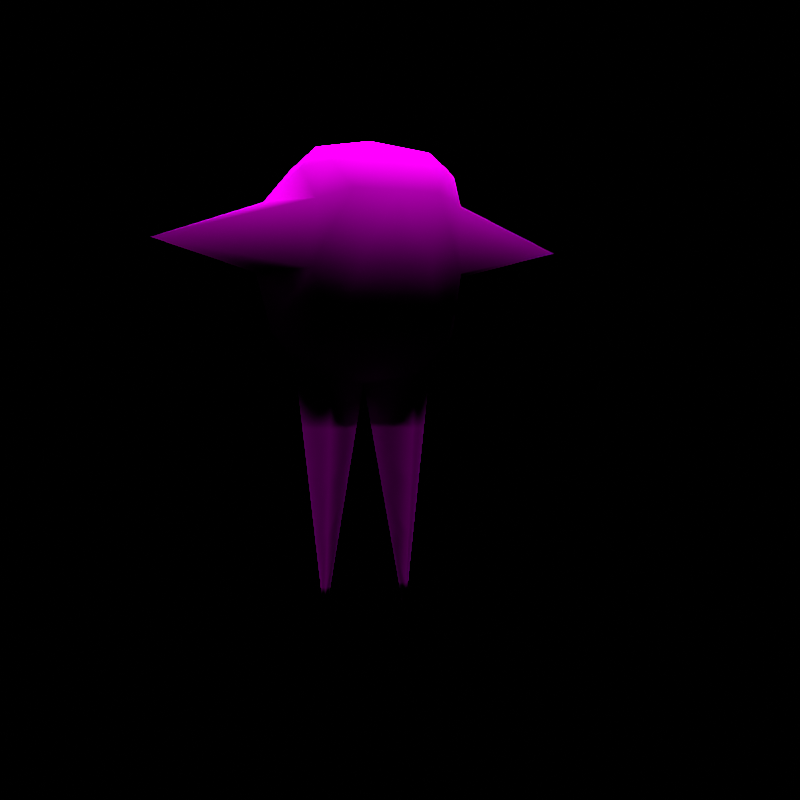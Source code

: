 # Source: rumble-hitmonlee.blend  (saved by Blender 2.82.7; exported with 4.5.12 LTS)
import bpy
from mathutils import Matrix  # noqa: F401  (used for matrix-valued properties, if any)

bpy.ops.wm.read_factory_settings(use_empty=True)
scene = bpy.context.scene
scene.name = 'regice'

# ---- collections
col_don_t_render_me = bpy.data.collections.new("Don't Render Me"); scene.collection.children.link(col_don_t_render_me)

# ---- images (referenced by path relative to the original .blend; pixels are not part of the script)
import os
ASSET_DIR = os.environ.get("B2B_ASSET_DIR", "")  # directory of the original .blend (textures are referenced by path, not embedded)
HERE = os.path.dirname(os.path.abspath(__file__))  # packed textures are extracted next to this script under _unpacked/

def load_image(name, relpath, width, height, colorspace="sRGB"):
    """Load a texture the original file referenced (path relative to the .blend, or extracted next to this script)."""
    p = next((c for c in (os.path.join(HERE, relpath), os.path.join(ASSET_DIR, relpath)) if relpath and os.path.exists(c)), "")
    if p:
        img = bpy.data.images.load(p, check_existing=True)
        img.name = name
    else:  # same state as the original file: an image datablock whose file is absent (Cycles renders it pink)
        img = bpy.data.images.new(name, width, height)
        img.source = "FILE"
        img.filepath = "//" + (relpath or name)
    img.colorspace_settings.name = colorspace
    return img
img_pii_sawamuraa_body_png = load_image('Pii_SAWAMURAA_body.png', 'Pii_SAWAMURAA_body.png', 1024, 1024, 'sRGB')

# ---- materials (node trees are filled in below, after node groups)
mat_pii_sawamuraa_body = bpy.data.materials.new('Pii_SAWAMURAA_body')
mat_pii_sawamuraa_body.use_backface_culling = True
mat_pii_sawamuraa_body.use_transparent_shadow = False
mat_pii_sawamuraa_body.diffuse_color = (0.9387, 0.6371, 0.9546, 1.0)

# ---- material node trees
mat_pii_sawamuraa_body.use_nodes = True; mat_pii_sawamuraa_body.node_tree.nodes.clear()
_N = mat_pii_sawamuraa_body.node_tree.nodes; _L = mat_pii_sawamuraa_body.node_tree.links
n0 = _N.new('ShaderNodeOutputMaterial'); n0.name = 'Material Output'; n0.location = (300, 300)
n1 = _N.new('ShaderNodeBsdfPrincipled'); n1.name = 'Principled BSDF'; n1.location = (10, 300)
n1.distribution = 'GGX'
n1.subsurface_method = 'BURLEY'
n1.inputs[2].default_value = 0.0
n1.inputs[3].default_value = 1.45
n1.inputs[13].default_value = 0.0
n1.inputs[27].default_value = (0.0, 0.0, 0.0, 1.0)
n1.inputs[28].default_value = 1.0
n2 = _N.new('ShaderNodeTexImage'); n2.name = 'Image Texture'; n2.location = (-280, 280)
n2.image = img_pii_sawamuraa_body_png
n2.interpolation = 'Closest'
_L.new(n1.outputs[0], n0.inputs[0])
_L.new(n2.outputs[0], n1.inputs[0])
n0.is_active_output = True

# ---- world
world_world = bpy.data.worlds.new('World'); scene.world = world_world
world_world.use_nodes = True; world_world.node_tree.nodes.clear()
_N = world_world.node_tree.nodes; _L = world_world.node_tree.links
n0 = _N.new('ShaderNodeOutputWorld'); n0.name = 'World Output'; n0.location = (300, 300)
n1 = _N.new('ShaderNodeBackground'); n1.name = 'Background'; n1.location = (10, 300)
n1.inputs[0].default_value = (0.05088, 0.05088, 0.05088, 1.0)
n1.inputs[1].default_value = 0.0
_L.new(n1.outputs[0], n0.inputs[0])
n0.is_active_output = True
world_world.color = (0.05088, 0.05088, 0.05088)
world_world.use_sun_shadow = False
world_world.sun_shadow_jitter_overblur = 0.0

# ---- cameras
cam_camera = bpy.data.cameras.new('Camera')
cam_camera.clip_end = 2e+04

# ---- lights
light_sun = bpy.data.lights.new('Sun', 'SUN')
light_sun.specular_factor = 0.0
light_sun.transmission_factor = 0.0
light_sun.use_shadow = False
light_sun.angle = 0.7854
light_sun.energy = 5.0
light_sun.shadow_soft_size = 0.25

# ---- meshes
me_sawamuraa = bpy.data.meshes.new('SAWAMURAA')
me_sawamuraa.from_pydata([(0.0, -0.2798, 1.437), (-0.1821, -0.2516, 1.429), (-0.1341, -0.3198, 1.341), (-0.1549, -0.1843, 1.487), (0.0, -0.2115, 1.496), (0.1341, -0.3198, 1.341), (0.1549, -0.1843, 1.487), (0.1821, -0.2516, 1.429), (-0.2309, -0.2516, 1.316), (-0.2489, -0.1529, 1.424), (0.0, -0.0578, 1.539), (0.2309, -0.2516, 1.316), (-0.3219, 0.05021, 1.345), (-0.1772, -0.05496, 1.51), (-0.2377, 0.02833, 1.449), (0.2489, -0.1529, 1.424), (0.1772, -0.05496, 1.51), (-0.2208, 0.1686, 1.355), (-0.3412, 0.07322, 1.122), (-0.1083, 0.07177, 1.506), (0.1083, 0.07177, 1.506), (0.2377, 0.02833, 1.449), (-0.2344, 0.2244, 1.148), (-0.306, 0.00153, 0.9285), (0.3219, 0.05021, 1.345), (0.0, 0.2087, 1.429), (0.2208, 0.1686, 1.355), (-0.2145, 0.1889, 0.9298), (0.0, 0.2921, 1.279), (0.0, 0.2929, 1.015), (-0.2302, -0.1409, 0.9013), (-0.1559, -0.2347, 0.9195), (0.3412, 0.07322, 1.122), (0.0, 0.159, 0.8118), (-0.231, 0.007208, 0.8364), (-0.1376, 0.1153, 0.8084), (0.2344, 0.2244, 1.148), (0.0, -0.2747, 0.9383), (0.0, -0.206, 0.8557), (0.2145, 0.1889, 0.9298), (0.306, 0.00153, 0.9285), (0.2408, -0.2322, 1.112), (0.0, -0.3307, 1.123), (0.0, -0.1394, 0.7884), (0.1559, -0.2347, 0.9195), (0.1376, -0.09569, 0.7919), (0.231, 0.007208, 0.8364), (0.1109, -0.3191, 1.124), (0.2302, -0.1409, 0.9013), (-0.6811, -2.794e-09, 1.213), (0.6811, -2.794e-09, 1.213), (0.0, -0.3424, 1.339), (-0.1109, -0.3191, 1.124), (-0.2408, -0.2322, 1.112), (-0.1376, -0.09569, 0.7919), (0.0, 0.01226, 0.7657), (-0.136, -0.003165, 0.0), (-0.2071, 0.004602, 0.6262), (-0.1372, 0.0886, 0.6262), (-0.02477, 0.009454, 0.6262), (-0.1372, -0.07634, 0.6262), (-0.05427, 0.006107, 0.4601), (-0.1369, -0.05693, 0.4601), (-0.1369, 0.06426, 0.4601), (-0.1882, 0.002542, 0.4601), (-0.08426, 0.002704, 0.2912), (-0.1366, -0.0372, 0.2912), (-0.1691, 0.0004474, 0.2912), (-0.1365, 0.03952, 0.2912), (-0.115, -0.0007833, 0.1182), (-0.1362, -0.01697, 0.1182), (-0.1362, 0.01415, 0.1182), (-0.1494, -0.001699, 0.1182), (0.1376, 0.1153, 0.8084), (0.136, -0.003165, 0.0), (0.2071, 0.004602, 0.6262), (0.1372, 0.0886, 0.6262), (0.02477, 0.009454, 0.6262), (0.1372, -0.07634, 0.6262), (0.05427, 0.006107, 0.4601), (0.1369, -0.05693, 0.4601), (0.1369, 0.06426, 0.4601), (0.1882, 0.002542, 0.4601), (0.08426, 0.002704, 0.2912), (0.1366, -0.0372, 0.2912), (0.1691, 0.0004474, 0.2912), (0.1365, 0.03952, 0.2912), (0.115, -0.0007833, 0.1182), (0.1362, -0.01697, 0.1182), (0.1362, 0.01415, 0.1182), (0.1494, -0.001699, 0.1182)], [], [(0, 1, 2), (0, 3, 1), (0, 2, 51), (0, 4, 3), (0, 51, 5), (0, 6, 4), (0, 5, 7), (0, 7, 6), (1, 8, 2), (1, 3, 9), (1, 9, 8), (4, 6, 10), (4, 10, 3), (5, 11, 7), (9, 12, 8), (9, 3, 13), (9, 14, 12), (9, 13, 14), (3, 10, 13), (6, 7, 15), (6, 16, 10), (6, 15, 16), (12, 14, 17), (12, 17, 18), (13, 10, 19), (13, 19, 14), (14, 19, 17), (7, 11, 15), (16, 20, 10), (16, 15, 21), (16, 21, 20), (10, 20, 19), (18, 17, 22), (18, 22, 23), (18, 23, 53), (11, 24, 15), (15, 24, 21), (20, 25, 19), (20, 21, 26), (20, 26, 25), (21, 24, 26), (19, 25, 17), (22, 27, 23), (22, 17, 28), (22, 29, 27), (22, 28, 29), (25, 26, 28), (25, 28, 17), (53, 23, 30), (53, 30, 31), (53, 31, 52), (24, 32, 26), (27, 29, 33), (27, 34, 23), (27, 33, 35), (27, 35, 34), (23, 34, 30), (28, 26, 36), (28, 36, 29), (26, 32, 36), (31, 37, 52), (31, 30, 54), (31, 38, 37), (31, 54, 38), (30, 34, 54), (33, 55, 35), (33, 29, 39), (33, 73, 55), (33, 39, 73), (29, 36, 39), (32, 40, 36), (32, 41, 40), (36, 40, 39), (52, 37, 42), (38, 54, 43), (38, 44, 37), (38, 43, 45), (38, 45, 44), (43, 54, 55), (43, 55, 45), (73, 39, 46), (39, 40, 46), (41, 47, 44), (41, 48, 40), (41, 44, 48), (48, 44, 45), (48, 46, 40), (48, 45, 46), (47, 42, 37), (47, 37, 44), (49, 12, 18), (49, 8, 12), (49, 18, 53), (49, 53, 8), (50, 41, 32), (50, 11, 41), (50, 32, 24), (50, 24, 11), (5, 51, 47), (2, 52, 51), (52, 42, 51), (51, 42, 47), (52, 2, 53), (53, 2, 8), (5, 47, 41), (41, 11, 5), (56, 71, 69), (56, 72, 71), (56, 69, 70), (56, 70, 72), (57, 60, 54, 34), (59, 58, 35, 55), (58, 57, 34, 35), (60, 59, 55, 54), (64, 62, 60, 57), (61, 63, 58, 59), (63, 64, 57, 58), (62, 61, 59, 60), (67, 66, 62, 64), (65, 68, 63, 61), (68, 67, 64, 63), (66, 65, 61, 62), (72, 70, 66, 67), (69, 71, 68, 65), (71, 72, 67, 68), (70, 69, 65, 66), (74, 87, 89), (74, 89, 90), (74, 88, 87), (74, 90, 88), (75, 46, 45, 78), (77, 55, 73, 76), (76, 73, 46, 75), (78, 45, 55, 77), (82, 75, 78, 80), (79, 77, 76, 81), (81, 76, 75, 82), (80, 78, 77, 79), (85, 82, 80, 84), (83, 79, 81, 86), (86, 81, 82, 85), (84, 80, 79, 83), (90, 85, 84, 88), (87, 83, 86, 89), (89, 86, 85, 90), (88, 84, 83, 87)])
me_sawamuraa.polygons.foreach_set('use_smooth', [True] * 146)
_uv = me_sawamuraa.uv_layers.new(name='UVMap')
_uv.uv.foreach_set('vector', [0.293, 0.07868, 0.293, 0.07868, 0.293, 0.07868, 0.293, 0.07868, 0.293, 0.07868, 0.293, 0.07868, 0.293, 0.07868, 0.293, 0.07868, 0.293, 0.07868, 0.293, 0.07868, 0.293, 0.07868, 0.293, 0.07868, 0.293, 0.07868, 0.293, 0.07868, 0.293, 0.07868, 0.293, 0.07868, 0.293, 0.07868, 0.293, 0.07868, 0.293, 0.07868, 0.293, 0.07868, 0.293, 0.07868, 0.293, 0.07868, 0.293, 0.07868, 0.293, 0.07868, 0.293, 0.07868, 0.293, 0.07868, 0.293, 0.07868, 0.293, 0.07868, 0.293, 0.07868, 0.2764, 0.04255, 0.293, 0.07868, 0.2764, 0.04255, 0.2764, 0.04255, 0.293, 0.07868, 0.293, 0.07868, 0.2764, 0.04255, 0.293, 0.07868, 0.2764, 0.04255, 0.293, 0.07868, 0.293, 0.07868, 0.293, 0.07868, 0.293, 0.07868, 0.2764, 0.04255, 0.2764, 0.04255, 0.2764, 0.04255, 0.2764, 0.04255, 0.293, 0.07868, 0.2764, 0.04255, 0.2764, 0.04255, 0.2764, 0.04255, 0.2764, 0.04255, 0.2764, 0.04255, 0.2764, 0.04255, 0.2764, 0.04255, 0.293, 0.07868, 0.2764, 0.04255, 0.2764, 0.04255, 0.293, 0.07868, 0.293, 0.07868, 0.2764, 0.04255, 0.293, 0.07868, 0.2764, 0.04255, 0.2764, 0.04255, 0.293, 0.07868, 0.2764, 0.04255, 0.2764, 0.04255, 0.2764, 0.04255, 0.2764, 0.04255, 0.2764, 0.04255, 0.2764, 0.04255, 0.2764, 0.04255, 0.2764, 0.04255, 0.2764, 0.04255, 0.2764, 0.04255, 0.2764, 0.04255, 0.2764, 0.04255, 0.2764, 0.04255, 0.2764, 0.04255, 0.2764, 0.04255, 0.2764, 0.04255, 0.2764, 0.04255, 0.293, 0.07868, 0.2764, 0.04255, 0.2764, 0.04255, 0.2764, 0.04255, 0.2764, 0.04255, 0.2764, 0.04255, 0.2764, 0.04255, 0.2764, 0.04255, 0.2764, 0.04255, 0.2764, 0.04255, 0.2764, 0.04255, 0.2764, 0.04255, 0.2764, 0.04255, 0.2764, 0.04255, 0.2764, 0.04255, 0.2764, 0.04255, 0.2764, 0.04255, 0.2764, 0.04255, 0.2764, 0.04255, 0.2764, 0.04255, 0.2764, 0.04255, 0.2764, 0.04255, 0.2764, 0.04255, 0.2764, 0.04255, 0.2764, 0.04255, 0.2764, 0.04255, 0.2764, 0.04255, 0.2764, 0.04255, 0.2764, 0.04255, 0.2764, 0.04255, 0.2764, 0.04255, 0.2764, 0.04255, 0.2764, 0.04255, 0.2764, 0.04255, 0.2764, 0.04255, 0.2764, 0.04255, 0.2764, 0.04255, 0.2764, 0.04255, 0.2764, 0.04255, 0.2764, 0.04255, 0.2764, 0.04255, 0.2764, 0.04255, 0.2764, 0.04255, 0.2764, 0.04255, 0.2764, 0.04255, 0.2764, 0.04255, 0.2764, 0.04255, 0.2764, 0.04255, 0.2764, 0.04255, 0.2764, 0.04255, 0.2764, 0.04255, 0.2764, 0.04255, 0.2764, 0.04255, 0.2764, 0.04255, 0.2764, 0.04255, 0.2764, 0.04255, 0.2764, 0.04255, 0.2764, 0.04255, 0.2764, 0.04255, 0.2764, 0.04255, 0.2764, 0.04255, 0.2764, 0.04255, 0.2764, 0.04255, 0.2764, 0.04255, 0.2764, 0.04255, 0.2764, 0.04255, 0.2764, 0.04255, 0.2764, 0.04255, 0.2764, 0.04255, 0.2764, 0.04255, 0.2764, 0.04255, 0.2764, 0.04255, 0.2764, 0.04255, 0.2764, 0.04255, 0.2764, 0.04255, 0.2764, 0.04255, 0.2764, 0.04255, 0.2764, 0.04255, 0.2764, 0.04255, 0.2764, 0.04255, 0.2764, 0.04255, 0.2764, 0.04255, 0.2764, 0.04255, 0.2764, 0.04255, 0.2764, 0.04255, 0.2764, 0.04255, 0.2764, 0.04255, 0.2764, 0.04255, 0.2764, 0.04255, 0.2764, 0.04255, 0.2764, 0.04255, 0.2764, 0.04255, 0.2764, 0.04255, 0.2764, 0.04255, 0.2764, 0.04255, 0.2764, 0.04255, 0.2764, 0.04255, 0.2764, 0.04255, 0.2764, 0.04255, 0.2764, 0.04255, 0.2764, 0.04255, 0.2764, 0.04255, 0.2764, 0.04255, 0.2764, 0.04255, 0.2764, 0.04255, 0.2764, 0.04255, 0.2764, 0.04255, 0.2764, 0.04255, 0.2764, 0.04255, 0.2764, 0.04255, 0.2764, 0.04255, 0.2764, 0.04255, 0.2764, 0.04255, 0.2764, 0.04255, 0.2764, 0.04255, 0.2764, 0.04255, 0.2764, 0.04255, 0.2764, 0.04255, 0.2764, 0.04255, 0.2764, 0.04255, 0.2764, 0.04255, 0.2764, 0.04255, 0.2764, 0.04255, 0.2764, 0.04255, 0.2764, 0.04255, 0.2764, 0.04255, 0.2764, 0.04255, 0.2764, 0.04255, 0.2764, 0.04255, 0.2764, 0.04255, 0.2764, 0.04255, 0.2764, 0.04255, 0.2764, 0.04255, 0.2764, 0.04255, 0.2764, 0.04255, 0.2764, 0.04255, 0.2764, 0.04255, 0.2764, 0.04255, 0.2764, 0.04255, 0.2764, 0.04255, 0.2764, 0.04255, 0.2764, 0.04255, 0.2764, 0.04255, 0.2764, 0.04255, 0.2764, 0.04255, 0.2764, 0.04255, 0.2764, 0.04255, 0.2764, 0.04255, 0.2764, 0.04255, 0.2764, 0.04255, 0.2764, 0.04255, 0.2764, 0.04255, 0.2764, 0.04255, 0.2764, 0.04255, 0.2764, 0.04255, 0.2764, 0.04255, 0.2764, 0.04255, 0.2764, 0.04255, 0.2764, 0.04255, 0.2764, 0.04255, 0.2764, 0.04255, 0.2764, 0.04255, 0.2764, 0.04255, 0.2764, 0.04255, 0.2764, 0.04255, 0.2764, 0.04255, 0.2764, 0.04255, 0.2764, 0.04255, 0.2764, 0.04255, 0.2764, 0.04255, 0.2764, 0.04255, 0.2764, 0.04255, 0.2764, 0.04255, 0.2764, 0.04255, 0.2764, 0.04255, 0.2764, 0.04255, 0.2764, 0.04255, 0.2764, 0.04255, 0.2764, 0.04255, 0.2764, 0.04255, 0.2764, 0.04255, 0.2764, 0.04255, 0.2764, 0.04255, 0.2764, 0.04255, 0.2764, 0.04255, 0.2764, 0.04255, 0.2764, 0.04255, 0.2764, 0.04255, 0.2764, 0.04255, 0.41, 0.1351, 0.3466, 0.5746, 0.4589, 0.5746, 0.41, 0.1351, 0.3515, 0.5746, 0.3466, 0.5746, 0.41, 0.1351, 0.4589, 0.5746, 0.453, 0.5746, 0.41, 0.1351, 0.453, 0.5746, 0.3515, 0.5746, 0.41, 0.1351, 0.453, 0.5746, 0.4589, 0.5746, 0.41, 0.1351, 0.3515, 0.5746, 0.453, 0.5746, 0.41, 0.1351, 0.4589, 0.5746, 0.3466, 0.5746, 0.41, 0.1351, 0.3466, 0.5746, 0.3515, 0.5746, 0.7343, 0.9604, 0.5, 0.9604, 0.6729, 0.7297, 0.7343, 0.9604, 0.6729, 0.7297, 0.5, 0.9604, 0.6729, 0.7297, 0.5, 0.7297, 0.5, 0.9604, 0.5, 0.9604, 0.5, 0.7297, 0.6729, 0.7297, 0.6729, 0.7297, 0.7343, 0.9604, 0.9545, 0.7093, 0.9545, 0.7093, 0.7343, 0.9604, 0.9577, 0.9268, 0.7343, 0.9604, 0.6729, 0.7297, 0.9545, 0.7093, 0.9545, 0.7093, 0.9577, 0.9268, 0.7343, 0.9604, 0.05901, 0.0, 0.05448, 0.0731, 0.05897, 0.07717, 0.05901, 0.0, 0.05895, 0.07065, 0.05448, 0.0731, 0.05901, 0.0, 0.05897, 0.07717, 0.06353, 0.07462, 0.05901, 0.0, 0.06353, 0.07462, 0.05895, 0.07065, 0.05867, 0.3744, 0.08292, 0.3954, 0.08924, 0.5, 0.05856, 0.5, 0.05876, 0.4089, 0.035, 0.3873, 0.02802, 0.5, 0.0587, 0.5, 0.035, 0.3873, 0.05867, 0.3744, 0.05856, 0.5, 0.02802, 0.5, 0.08292, 0.3954, 0.05876, 0.4089, 0.0587, 0.5, 0.08924, 0.5, 0.05876, 0.2751, 0.07658, 0.2905, 0.08292, 0.3954, 0.05867, 0.3744, 0.05882, 0.3005, 0.04137, 0.2846, 0.035, 0.3873, 0.05876, 0.4089, 0.04137, 0.2846, 0.05876, 0.2751, 0.05867, 0.3744, 0.035, 0.3873, 0.07658, 0.2905, 0.05882, 0.3005, 0.05876, 0.4089, 0.08292, 0.3954, 0.05886, 0.1741, 0.07013, 0.1839, 0.07658, 0.2905, 0.05876, 0.2751, 0.05889, 0.1902, 0.04785, 0.1801, 0.04137, 0.2846, 0.05882, 0.3005, 0.04785, 0.1801, 0.05886, 0.1741, 0.05876, 0.2751, 0.04137, 0.2846, 0.07013, 0.1839, 0.05889, 0.1902, 0.05882, 0.3005, 0.07658, 0.2905, 0.05895, 0.07065, 0.06353, 0.07462, 0.07013, 0.1839, 0.05886, 0.1741, 0.05897, 0.07717, 0.05448, 0.0731, 0.04785, 0.1801, 0.05889, 0.1902, 0.05448, 0.0731, 0.05895, 0.07065, 0.05886, 0.1741, 0.04785, 0.1801, 0.06353, 0.07462, 0.05897, 0.07717, 0.05889, 0.1902, 0.07013, 0.1839, 0.05901, 0.0, 0.05897, 0.07717, 0.05448, 0.0731, 0.05901, 0.0, 0.05448, 0.0731, 0.05895, 0.07065, 0.05901, 0.0, 0.06353, 0.07462, 0.05897, 0.07717, 0.05901, 0.0, 0.05895, 0.07065, 0.06353, 0.07462, 0.05867, 0.3744, 0.05856, 0.5, 0.08924, 0.5, 0.08292, 0.3954, 0.05876, 0.4089, 0.0587, 0.5, 0.02802, 0.5, 0.035, 0.3873, 0.035, 0.3873, 0.02802, 0.5, 0.05856, 0.5, 0.05867, 0.3744, 0.08292, 0.3954, 0.08924, 0.5, 0.0587, 0.5, 0.05876, 0.4089, 0.05876, 0.2751, 0.05867, 0.3744, 0.08292, 0.3954, 0.07658, 0.2905, 0.05882, 0.3005, 0.05876, 0.4089, 0.035, 0.3873, 0.04137, 0.2846, 0.04137, 0.2846, 0.035, 0.3873, 0.05867, 0.3744, 0.05876, 0.2751, 0.07658, 0.2905, 0.08292, 0.3954, 0.05876, 0.4089, 0.05882, 0.3005, 0.05886, 0.1741, 0.05876, 0.2751, 0.07658, 0.2905, 0.07013, 0.1839, 0.05889, 0.1902, 0.05882, 0.3005, 0.04137, 0.2846, 0.04785, 0.1801, 0.04785, 0.1801, 0.04137, 0.2846, 0.05876, 0.2751, 0.05886, 0.1741, 0.07013, 0.1839, 0.07658, 0.2905, 0.05882, 0.3005, 0.05889, 0.1902, 0.05895, 0.07065, 0.05886, 0.1741, 0.07013, 0.1839, 0.06353, 0.07462, 0.05897, 0.07717, 0.05889, 0.1902, 0.04785, 0.1801, 0.05448, 0.0731, 0.05448, 0.0731, 0.04785, 0.1801, 0.05886, 0.1741, 0.05895, 0.07065, 0.06353, 0.07462, 0.07013, 0.1839, 0.05889, 0.1902, 0.05897, 0.07717])
me_sawamuraa.materials.append(mat_pii_sawamuraa_body)
me_sawamuraa.use_remesh_fix_poles = True
me_sawamuraa.use_remesh_preserve_attributes = False
me_sawamuraa.use_mirror_vertex_groups = False
me_sawamuraa.update()
me_sawamuraa.normals_split_custom_set([tuple(v) for v in zip(*[iter([-1.608e-07, -0.7528, 0.6582, -0.4843, -0.657, 0.5777, -0.3508, -0.9077, 0.2301, -1.608e-07, -0.7528, 0.6582, -0.335, -0.3912, 0.8572, -0.4843, -0.657, 0.5777, -1.608e-07, -0.7528, 0.6582, -0.3508, -0.9077, 0.2301, 0.0, -0.967, 0.2549, -1.608e-07, -0.7528, 0.6582, -4.777e-07, -0.4873, 0.8732, -0.335, -0.3912, 0.8572, -1.608e-07, -0.7528, 0.6582, 0.0, -0.967, 0.2549, 0.3508, -0.9077, 0.2301, -1.608e-07, -0.7528, 0.6582, 0.335, -0.3912, 0.8572, -4.777e-07, -0.4873, 0.8732, -1.608e-07, -0.7528, 0.6582, 0.3508, -0.9077, 0.2301, 0.4843, -0.657, 0.5777, -1.608e-07, -0.7528, 0.6582, 0.4843, -0.657, 0.5777, 0.335, -0.3912, 0.8572, -0.4843, -0.657, 0.5777, -0.6634, -0.7184, 0.209, -0.3508, -0.9077, 0.2301, -0.4843, -0.657, 0.5777, -0.335, -0.3912, 0.8572, -0.8234, -0.2917, 0.4867, -0.4843, -0.657, 0.5777, -0.8234, -0.2917, 0.4867, -0.6634, -0.7184, 0.209, -4.777e-07, -0.4873, 0.8732, 0.335, -0.3912, 0.8572, -1.464e-07, -0.03144, 0.9995, -4.777e-07, -0.4873, 0.8732, -1.464e-07, -0.03144, 0.9995, -0.335, -0.3912, 0.8572, 0.3508, -0.9077, 0.2301, 0.6634, -0.7184, 0.209, 0.4843, -0.657, 0.5777, -0.8234, -0.2917, 0.4867, -0.6962, 0.408, 0.5907, -0.6634, -0.7184, 0.209, -0.8234, -0.2917, 0.4867, -0.335, -0.3912, 0.8572, -0.4475, -0.01597, 0.8941, -0.8234, -0.2917, 0.4867, -0.6476, 0.2521, 0.7191, -0.6962, 0.408, 0.5907, -0.8234, -0.2917, 0.4867, -0.4475, -0.01597, 0.8941, -0.6476, 0.2521, 0.7191, -0.335, -0.3912, 0.8572, -1.464e-07, -0.03144, 0.9995, -0.4475, -0.01597, 0.8941, 0.335, -0.3912, 0.8572, 0.4843, -0.657, 0.5777, 0.8234, -0.2917, 0.4867, 0.335, -0.3912, 0.8572, 0.4475, -0.01597, 0.8941, -1.464e-07, -0.03144, 0.9995, 0.335, -0.3912, 0.8572, 0.8234, -0.2917, 0.4867, 0.4475, -0.01597, 0.8941, -0.6962, 0.408, 0.5907, -0.6476, 0.2521, 0.7191, -0.5591, 0.6994, 0.4452, -0.6962, 0.408, 0.5907, -0.5591, 0.6994, 0.4452, -0.7815, 0.5156, -0.3512, -0.4475, -0.01597, 0.8941, -1.464e-07, -0.03144, 0.9995, -0.251, 0.4087, 0.8775, -0.4475, -0.01597, 0.8941, -0.251, 0.4087, 0.8775, -0.6476, 0.2521, 0.7191, -0.6476, 0.2521, 0.7191, -0.251, 0.4087, 0.8775, -0.5591, 0.6994, 0.4452, 0.4843, -0.657, 0.5777, 0.6634, -0.7184, 0.209, 0.8234, -0.2917, 0.4867, 0.4475, -0.01597, 0.8941, 0.251, 0.4087, 0.8775, -1.464e-07, -0.03144, 0.9995, 0.4475, -0.01597, 0.8941, 0.8234, -0.2917, 0.4867, 0.6476, 0.2521, 0.7191, 0.4475, -0.01597, 0.8941, 0.6476, 0.2521, 0.7191, 0.251, 0.4087, 0.8775, -1.464e-07, -0.03144, 0.9995, 0.251, 0.4087, 0.8775, -0.251, 0.4087, 0.8775, -0.7815, 0.5156, -0.3512, -0.5591, 0.6994, 0.4452, -0.6196, 0.7849, 0.01208, -0.7815, 0.5156, -0.3512, -0.6196, 0.7849, 0.01208, -0.9228, 0.006902, -0.3853, -0.7815, 0.5156, -0.3512, -0.9228, 0.006902, -0.3853, -0.6447, -0.72, -0.2568, 0.6634, -0.7184, 0.209, 0.6962, 0.408, 0.5907, 0.8234, -0.2917, 0.4867, 0.8234, -0.2917, 0.4867, 0.6962, 0.408, 0.5907, 0.6476, 0.2521, 0.7191, 0.251, 0.4087, 0.8775, -2.658e-08, 0.7499, 0.6615, -0.251, 0.4087, 0.8775, 0.251, 0.4087, 0.8775, 0.6476, 0.2521, 0.7191, 0.5591, 0.6994, 0.4452, 0.251, 0.4087, 0.8775, 0.5591, 0.6994, 0.4452, -2.658e-08, 0.7499, 0.6615, 0.6476, 0.2521, 0.7191, 0.6962, 0.408, 0.5907, 0.5591, 0.6994, 0.4452, -0.251, 0.4087, 0.8775, -2.658e-08, 0.7499, 0.6615, -0.5591, 0.6994, 0.4452, -0.6196, 0.7849, 0.01208, -0.5983, 0.6844, -0.4168, -0.9228, 0.006902, -0.3853, -0.6196, 0.7849, 0.01208, -0.5591, 0.6994, 0.4452, 0.0, 0.9655, 0.2605, -0.6196, 0.7849, 0.01208, 8.103e-08, 0.9659, -0.2589, -0.5983, 0.6844, -0.4168, -0.6196, 0.7849, 0.01208, 0.0, 0.9655, 0.2605, 8.103e-08, 0.9659, -0.2589, -2.658e-08, 0.7499, 0.6615, 0.5591, 0.6994, 0.4452, 0.0, 0.9655, 0.2605, -2.658e-08, 0.7499, 0.6615, 0.0, 0.9655, 0.2605, -0.5591, 0.6994, 0.4452, -0.6447, -0.72, -0.2568, -0.9228, 0.006902, -0.3853, -0.7342, -0.4708, -0.4892, -0.6447, -0.72, -0.2568, -0.7342, -0.4708, -0.4892, -0.424, -0.7563, -0.4983, -0.6447, -0.72, -0.2568, -0.424, -0.7563, -0.4983, -0.3208, -0.9331, -0.1628, 0.6962, 0.408, 0.5907, 0.7815, 0.5156, -0.3512, 0.5591, 0.6994, 0.4452, -0.5983, 0.6844, -0.4168, 8.103e-08, 0.9659, -0.2589, 4.989e-08, 0.6295, -0.777, -0.5983, 0.6844, -0.4168, -0.857, 0.04384, -0.5134, -0.9228, 0.006902, -0.3853, -0.5983, 0.6844, -0.4168, 4.989e-08, 0.6295, -0.777, -0.3431, 0.7471, -0.5693, -0.5983, 0.6844, -0.4168, -0.3431, 0.7471, -0.5693, -0.857, 0.04384, -0.5134, -0.9228, 0.006902, -0.3853, -0.857, 0.04384, -0.5134, -0.7342, -0.4708, -0.4892, 0.0, 0.9655, 0.2605, 0.5591, 0.6994, 0.4452, 0.6196, 0.7849, 0.01208, 0.0, 0.9655, 0.2605, 0.6196, 0.7849, 0.01208, 8.103e-08, 0.9659, -0.2589, 0.5591, 0.6994, 0.4452, 0.7815, 0.5156, -0.3512, 0.6196, 0.7849, 0.01208, -0.424, -0.7563, -0.4983, -9.456e-08, -0.8828, -0.4697, -0.3208, -0.9331, -0.1628, -0.424, -0.7563, -0.4983, -0.7342, -0.4708, -0.4892, -0.3518, -0.7084, -0.6119, -0.424, -0.7563, -0.4983, -8.723e-08, -0.7172, -0.6969, -9.456e-08, -0.8828, -0.4697, -0.424, -0.7563, -0.4983, -0.3518, -0.7084, -0.6119, -8.723e-08, -0.7172, -0.6969, -0.7342, -0.4708, -0.4892, -0.857, 0.04384, -0.5134, -0.3518, -0.7084, -0.6119, 4.989e-08, 0.6295, -0.777, -2.852e-08, 0.1246, -0.9922, -0.3431, 0.7471, -0.5693, 4.989e-08, 0.6295, -0.777, 8.103e-08, 0.9659, -0.2589, 0.5983, 0.6844, -0.4168, 4.989e-08, 0.6295, -0.777, 0.3431, 0.7471, -0.5693, -2.852e-08, 0.1246, -0.9922, 4.989e-08, 0.6295, -0.777, 0.5983, 0.6844, -0.4168, 0.3431, 0.7471, -0.5693, 8.103e-08, 0.9659, -0.2589, 0.6196, 0.7849, 0.01208, 0.5983, 0.6844, -0.4168, 0.7815, 0.5156, -0.3512, 0.9228, 0.006902, -0.3853, 0.6196, 0.7849, 0.01208, 0.7815, 0.5156, -0.3512, 0.6447, -0.72, -0.2568, 0.9228, 0.006902, -0.3853, 0.6196, 0.7849, 0.01208, 0.9228, 0.006902, -0.3853, 0.5983, 0.6844, -0.4168, -0.3208, -0.9331, -0.1628, -9.456e-08, -0.8828, -0.4697, 0.0, -0.9849, -0.173, -8.723e-08, -0.7172, -0.6969, -0.3518, -0.7084, -0.6119, 5.253e-09, -0.4966, -0.868, -8.723e-08, -0.7172, -0.6969, 0.424, -0.7563, -0.4983, -9.456e-08, -0.8828, -0.4697, -8.723e-08, -0.7172, -0.6969, 5.253e-09, -0.4966, -0.868, 0.3518, -0.7084, -0.6119, -8.723e-08, -0.7172, -0.6969, 0.3518, -0.7084, -0.6119, 0.424, -0.7563, -0.4983, 5.253e-09, -0.4966, -0.868, -0.3518, -0.7084, -0.6119, -2.852e-08, 0.1246, -0.9922, 5.253e-09, -0.4966, -0.868, -2.852e-08, 0.1246, -0.9922, 0.3518, -0.7084, -0.6119, 0.3431, 0.7471, -0.5693, 0.5983, 0.6844, -0.4168, 0.857, 0.04384, -0.5134, 0.5983, 0.6844, -0.4168, 0.9228, 0.006902, -0.3853, 0.857, 0.04384, -0.5134, 0.6447, -0.72, -0.2568, 0.3208, -0.9331, -0.1628, 0.424, -0.7563, -0.4983, 0.6447, -0.72, -0.2568, 0.7342, -0.4708, -0.4892, 0.9228, 0.006902, -0.3853, 0.6447, -0.72, -0.2568, 0.424, -0.7563, -0.4983, 0.7342, -0.4708, -0.4892, 0.7342, -0.4708, -0.4892, 0.424, -0.7563, -0.4983, 0.3518, -0.7084, -0.6119, 0.7342, -0.4708, -0.4892, 0.857, 0.04384, -0.5134, 0.9228, 0.006902, -0.3853, 0.7342, -0.4708, -0.4892, 0.3518, -0.7084, -0.6119, 0.857, 0.04384, -0.5134, 0.3208, -0.9331, -0.1628, 0.0, -0.9849, -0.173, -9.456e-08, -0.8828, -0.4697, 0.3208, -0.9331, -0.1628, -9.456e-08, -0.8828, -0.4697, 0.424, -0.7563, -0.4983, -0.9902, 0.1382, -0.0222, -0.6962, 0.408, 0.5907, -0.7815, 0.5156, -0.3512, -0.9902, 0.1382, -0.0222, -0.6634, -0.7184, 0.209, -0.6962, 0.408, 0.5907, -0.9902, 0.1382, -0.0222, -0.7815, 0.5156, -0.3512, -0.6447, -0.72, -0.2568, -0.9902, 0.1382, -0.0222, -0.6447, -0.72, -0.2568, -0.6634, -0.7184, 0.209, 0.9902, 0.1382, -0.02221, 0.6447, -0.72, -0.2568, 0.7815, 0.5156, -0.3512, 0.9902, 0.1382, -0.02221, 0.6634, -0.7184, 0.209, 0.6447, -0.72, -0.2568, 0.9902, 0.1382, -0.02221, 0.7815, 0.5156, -0.3512, 0.6962, 0.408, 0.5907, 0.9902, 0.1382, -0.02221, 0.6962, 0.408, 0.5907, 0.6634, -0.7184, 0.209, 0.3508, -0.9077, 0.2301, 0.0, -0.967, 0.2549, 0.3208, -0.9331, -0.1628, -0.3508, -0.9077, 0.2301, -0.3208, -0.9331, -0.1628, 0.0, -0.967, 0.2549, -0.3208, -0.9331, -0.1628, 0.0, -0.9849, -0.173, 0.0, -0.967, 0.2549, 0.0, -0.967, 0.2549, 0.0, -0.9849, -0.173, 0.3208, -0.9331, -0.1628, -0.3208, -0.9331, -0.1628, -0.3508, -0.9077, 0.2301, -0.6447, -0.72, -0.2568, -0.6447, -0.72, -0.2568, -0.3508, -0.9077, 0.2301, -0.6634, -0.7184, 0.209, 0.3508, -0.9077, 0.2301, 0.3208, -0.9331, -0.1628, 0.6447, -0.72, -0.2568, 0.6447, -0.72, -0.2568, 0.6634, -0.7184, 0.209, 0.3508, -0.9077, 0.2301, -0.02025, -0.01545, -0.9997, -0.131, 0.9809, -0.144, 0.9844, 0.01696, -0.1752, -0.02025, -0.01545, -0.9997, -0.9936, -0.009645, -0.1127, -0.131, 0.9809, -0.144, -0.02025, -0.01545, -0.9997, 0.9844, 0.01696, -0.1752, -0.1031, -0.9879, -0.1156, -0.02025, -0.01545, -0.9997, -0.1031, -0.9879, -0.1156, -0.9936, -0.009645, -0.1127, -0.9936, -0.009644, -0.1127, -0.1031, -0.9879, -0.1156, -0.3518, -0.7084, -0.6119, -0.857, 0.04384, -0.5134, 0.9844, 0.01696, -0.1752, -0.131, 0.9809, -0.144, -0.3431, 0.7471, -0.5693, -2.852e-08, 0.1246, -0.9922, -0.131, 0.9809, -0.144, -0.9936, -0.009644, -0.1127, -0.857, 0.04384, -0.5134, -0.3431, 0.7471, -0.5693, -0.1031, -0.9879, -0.1156, 0.9844, 0.01696, -0.1752, -2.852e-08, 0.1246, -0.9922, -0.3518, -0.7084, -0.6119, -0.9936, -0.009644, -0.1127, -0.1031, -0.9879, -0.1156, -0.1031, -0.9879, -0.1156, -0.9936, -0.009644, -0.1127, 0.9844, 0.01696, -0.1752, -0.131, 0.9809, -0.144, -0.131, 0.9809, -0.144, 0.9844, 0.01696, -0.1752, -0.131, 0.9809, -0.144, -0.9936, -0.009644, -0.1127, -0.9936, -0.009644, -0.1127, -0.131, 0.9809, -0.144, -0.1031, -0.9879, -0.1156, 0.9844, 0.01696, -0.1752, 0.9844, 0.01696, -0.1752, -0.1031, -0.9879, -0.1156, -0.9936, -0.009644, -0.1127, -0.1031, -0.9879, -0.1156, -0.1031, -0.9879, -0.1156, -0.9936, -0.009644, -0.1127, 0.9844, 0.01696, -0.1752, -0.131, 0.9809, -0.144, -0.131, 0.9809, -0.144, 0.9844, 0.01696, -0.1752, -0.131, 0.9809, -0.144, -0.9936, -0.009644, -0.1127, -0.9936, -0.009644, -0.1127, -0.131, 0.9809, -0.144, -0.1031, -0.9879, -0.1156, 0.9844, 0.01696, -0.1752, 0.9844, 0.01696, -0.1752, -0.1031, -0.9879, -0.1156, -0.9936, -0.009645, -0.1127, -0.1031, -0.9879, -0.1156, -0.1031, -0.9879, -0.1156, -0.9936, -0.009644, -0.1127, 0.9844, 0.01696, -0.1752, -0.131, 0.9809, -0.144, -0.131, 0.9809, -0.144, 0.9844, 0.01696, -0.1752, -0.131, 0.9809, -0.144, -0.9936, -0.009645, -0.1127, -0.9936, -0.009644, -0.1127, -0.131, 0.9809, -0.144, -0.1031, -0.9879, -0.1156, 0.9844, 0.01696, -0.1752, 0.9844, 0.01696, -0.1752, -0.1031, -0.9879, -0.1156, 0.02025, -0.01545, -0.9997, -0.9844, 0.01696, -0.1752, 0.131, 0.9809, -0.144, 0.02025, -0.01545, -0.9997, 0.131, 0.9809, -0.144, 0.9936, -0.009645, -0.1127, 0.02025, -0.01545, -0.9997, 0.1031, -0.9879, -0.1156, -0.9844, 0.01696, -0.1752, 0.02025, -0.01545, -0.9997, 0.9936, -0.009645, -0.1127, 0.1031, -0.9879, -0.1156, 0.9936, -0.009644, -0.1127, 0.857, 0.04384, -0.5134, 0.3518, -0.7084, -0.6119, 0.1031, -0.9879, -0.1156, -0.9844, 0.01696, -0.1752, -2.852e-08, 0.1246, -0.9922, 0.3431, 0.7471, -0.5693, 0.131, 0.9809, -0.144, 0.131, 0.9809, -0.144, 0.3431, 0.7471, -0.5693, 0.857, 0.04384, -0.5134, 0.9936, -0.009644, -0.1127, 0.1031, -0.9879, -0.1156, 0.3518, -0.7084, -0.6119, -2.852e-08, 0.1246, -0.9922, -0.9844, 0.01696, -0.1752, 0.9936, -0.009644, -0.1127, 0.9936, -0.009644, -0.1127, 0.1031, -0.9879, -0.1156, 0.1031, -0.9879, -0.1156, -0.9844, 0.01696, -0.1752, -0.9844, 0.01696, -0.1752, 0.131, 0.9809, -0.144, 0.131, 0.9809, -0.144, 0.131, 0.9809, -0.144, 0.131, 0.9809, -0.144, 0.9936, -0.009644, -0.1127, 0.9936, -0.009644, -0.1127, 0.1031, -0.9879, -0.1156, 0.1031, -0.9879, -0.1156, -0.9844, 0.01696, -0.1752, -0.9844, 0.01696, -0.1752, 0.9936, -0.009644, -0.1127, 0.9936, -0.009644, -0.1127, 0.1031, -0.9879, -0.1156, 0.1031, -0.9879, -0.1156, -0.9844, 0.01696, -0.1752, -0.9844, 0.01696, -0.1752, 0.131, 0.9809, -0.144, 0.131, 0.9809, -0.144, 0.131, 0.9809, -0.144, 0.131, 0.9809, -0.144, 0.9936, -0.009644, -0.1127, 0.9936, -0.009644, -0.1127, 0.1031, -0.9879, -0.1156, 0.1031, -0.9879, -0.1156, -0.9844, 0.01696, -0.1752, -0.9844, 0.01696, -0.1752, 0.9936, -0.009645, -0.1127, 0.9936, -0.009644, -0.1127, 0.1031, -0.9879, -0.1156, 0.1031, -0.9879, -0.1156, -0.9844, 0.01696, -0.1752, -0.9844, 0.01696, -0.1752, 0.131, 0.9809, -0.144, 0.131, 0.9809, -0.144, 0.131, 0.9809, -0.144, 0.131, 0.9809, -0.144, 0.9936, -0.009644, -0.1127, 0.9936, -0.009645, -0.1127, 0.1031, -0.9879, -0.1156, 0.1031, -0.9879, -0.1156, -0.9844, 0.01696, -0.1752, -0.9844, 0.01696, -0.1752])] * 3)])
arm_armature = bpy.data.armatures.new('Armature')  # bones are not reproduced

# ---- objects
ob_sun = bpy.data.objects.new('Sun', light_sun)
ob_armature = bpy.data.objects.new('Armature', arm_armature)
ob_sawamuraa = bpy.data.objects.new('SAWAMURAA', me_sawamuraa)
ob_camera = bpy.data.objects.new('Camera', cam_camera)

# ---- transforms, parenting, visibility, modifiers, constraints
ob_sun.location = (-0.2567, -0.4105, -0.09083)
ob_sun.color = (0.8, 0.8, 0.8, 1.0)
ob_sun.hide_select = True
ob_sun.lineart.crease_threshold = 0.0
ob_armature.location = (0.0, 0.0, 0.0)
ob_armature.lineart.crease_threshold = 0.0
ob_sawamuraa.location = (0.0, 0.0, 0.0)
ob_sawamuraa.lineart.crease_threshold = 0.0
_vg = ob_sawamuraa.vertex_groups.new(name='RArm')
_vg.add([49], 1.0, 'REPLACE')
_vg = ob_sawamuraa.vertex_groups.new(name='LArm')
_vg.add([50], 1.0, 'REPLACE')
_vg = ob_sawamuraa.vertex_groups.new(name='Spine1')
_vg.add([0, 1, 2, 3, 4, 5, 6, 7, 8, 9, 10, 11, 12, 13, 14, 15, 16, 17, 18, 19, 20, 21, 22, 24, 25, 26, 28, 29, 32, 36, 41, 42, 47, 51, 52, 53], 1.0, 'REPLACE')
_vg = ob_sawamuraa.vertex_groups.new(name='Hips')
_vg.add([18, 22, 23, 27, 29, 30, 31, 32, 33, 34, 35, 36, 37, 38, 39, 40, 41, 42, 43, 44, 45, 46, 47, 48, 52, 53, 54, 55, 73], 1.0, 'REPLACE')
_vg = ob_sawamuraa.vertex_groups.new(name='RHips')
_vg.add([34, 35, 54, 55, 57, 58, 59, 60], 1.0, 'REPLACE')
_vg = ob_sawamuraa.vertex_groups.new(name='LHips')
_vg.add([45, 46, 73, 75, 76, 77, 78], 1.0, 'REPLACE')
_vg = ob_sawamuraa.vertex_groups.new(name='RThigh')
_vg.add([57, 58, 59, 60, 61, 62, 63, 64], 1.0, 'REPLACE')
_vg = ob_sawamuraa.vertex_groups.new(name='RLeg1')
_vg.add([61, 62, 63, 64, 65, 66, 67, 68], 1.0, 'REPLACE')
_vg = ob_sawamuraa.vertex_groups.new(name='RLeg2')
_vg.add([65, 66, 67, 68, 69, 70, 71, 72], 1.0, 'REPLACE')
_vg = ob_sawamuraa.vertex_groups.new(name='RFoot')
_vg.add([56, 69, 70, 71, 72], 1.0, 'REPLACE')
_vg = ob_sawamuraa.vertex_groups.new(name='LThigh')
_vg.add([75, 76, 77, 78, 79, 80, 81, 82], 1.0, 'REPLACE')
_vg = ob_sawamuraa.vertex_groups.new(name='LLeg1')
_vg.add([79, 80, 81, 82, 83, 84, 85, 86], 1.0, 'REPLACE')
_vg = ob_sawamuraa.vertex_groups.new(name='LLeg2')
_vg.add([83, 84, 85, 86, 87, 88, 89, 90], 1.0, 'REPLACE')
_vg = ob_sawamuraa.vertex_groups.new(name='LFoot')
_vg.add([74, 87, 88, 89, 90], 1.0, 'REPLACE')
_m = ob_sawamuraa.modifiers.new('Armature', 'ARMATURE')
_m.object = ob_armature
ob_camera.location = (-1.082, -3.425, 0.7831)
ob_camera.rotation_euler = (1.552, 1.525e-06, -0.3377)
ob_camera.scale = (1.0, 1.0, 1.0)
ob_camera.lineart.crease_threshold = 0.0

# ---- collection membership
scene.collection.objects.link(ob_sun)
scene.collection.objects.link(ob_armature)
scene.collection.objects.link(ob_sawamuraa)
col_don_t_render_me.objects.link(ob_camera)
def _layer_coll(name, lc=None):
    lc = lc or bpy.context.view_layer.layer_collection
    for c in lc.children:
        if c.name == name: return c
        r = _layer_coll(name, c)
        if r: return r
_layer_coll("Don't Render Me").exclude = True

# ---- scene / render settings (as saved in the file)
scene.camera = ob_camera
scene.frame_start = 1; scene.frame_end = 80; scene.frame_set(8)
scene.render.engine = 'BLENDER_EEVEE_NEXT'
scene.render.image_settings.compression = 30
scene.render.resolution_x = 600
scene.render.resolution_y = 600
scene.render.fps = 30
scene.render.filter_size = 0.01
scene.render.film_transparent = True
scene.cycles.samples = 64
scene.cycles.sampling_pattern = 'TABULATED_SOBOL'
scene.cycles.use_adaptive_sampling = False
scene.cycles.use_light_tree = False
scene.cycles.caustics_reflective = False
scene.cycles.caustics_refractive = False
scene.cycles.max_bounces = 1
scene.cycles.diffuse_bounces = 1
scene.cycles.glossy_bounces = 1
scene.cycles.transmission_bounces = 1
scene.cycles.transparent_max_bounces = 1
scene.cycles.filter_width = 0.01
scene.eevee.taa_render_samples = 32
scene.eevee.use_taa_reprojection = False
scene.view_settings.view_transform = 'Standard'
bpy.context.view_layer.update()
